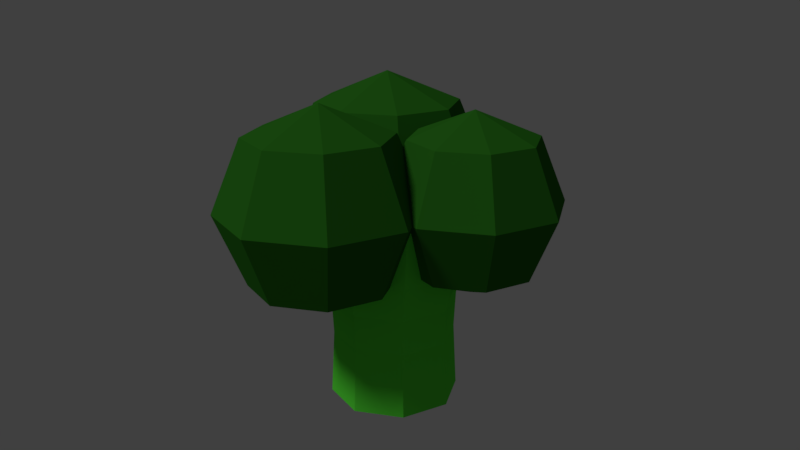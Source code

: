 # Source: broccoli.blend  (saved by Blender 2.78.0; exported with 4.5.12 LTS)
import bpy
from mathutils import Matrix  # noqa: F401  (used for matrix-valued properties, if any)

bpy.ops.wm.read_factory_settings(use_empty=True)
scene = bpy.context.scene
scene.name = 'Scene'

# ---- collections
col_collection_1 = bpy.data.collections.new('Collection 1'); scene.collection.children.link(col_collection_1)

# ---- materials (node trees are filled in below, after node groups)
mat_leaf = bpy.data.materials.new('Leaf')
mat_leaf.alpha_threshold = 0.0
mat_leaf.use_transparent_shadow = False
mat_leaf.diffuse_color = (0.1024, 0.8276, 0.0473, 1.0)
mat_leaf.roughness = 0.5
mat_leaf.specular_intensity = 0.0
mat_leaf.line_color = (0.0, 0.0, 0.0, 1.0)
mat_broc = bpy.data.materials.new('Broc')
mat_broc.alpha_threshold = 0.0
mat_broc.use_transparent_shadow = False
mat_broc.diffuse_color = (0.02358, 0.1574, 0.01224, 1.0)
mat_broc.roughness = 0.5
mat_broc.specular_intensity = 0.0
mat_broc.line_color = (0.0, 0.0, 0.0, 1.0)

# ---- material node trees

# ---- world
world_world = bpy.data.worlds.new('World'); scene.world = world_world
world_world.color = (0.05088, 0.05088, 0.05088)
world_world.use_sun_shadow = False
world_world.sun_shadow_jitter_overblur = 0.0
world_world.cycles.sampling_method = 'MANUAL'

# ---- cameras
cam_camera = bpy.data.cameras.new('Camera')
cam_camera.clip_end = 100.0
cam_camera.lens = 35.0
cam_camera.sensor_width = 32.0
cam_camera.sensor_height = 18.0
cam_camera.ortho_scale = 7.314
cam_camera.dof.focus_distance = 0.0
cam_camera.dof.aperture_fstop = 128.0

# ---- lights
light_lamp = bpy.data.lights.new('Lamp', 'SUN')
light_lamp.transmission_factor = 0.0
light_lamp.cutoff_distance = 30.0
light_lamp.angle = 0.1993
light_lamp.energy = 1.0
light_lamp.shadow_buffer_clip_start = 1.001
light_lamp.shadow_soft_size = 0.1
light_lamp.shadow_cascade_max_distance = 1000.0

# ---- meshes
me_plane_001 = bpy.data.meshes.new('Plane.001')
me_plane_001.from_pydata([(-0.2217, -0.4079, 1.108), (-0.3072, -0.4934, 0.8154), (-0.2217, -0.4079, 0.5233), (-0.3072, -0.2013, 1.108), (-0.4282, -0.2013, 0.8154), (-0.3072, -0.2013, 0.5233), (-0.2217, 0.005248, 1.108), (-0.3072, 0.0908, 0.8154), (-0.2217, 0.005248, 0.5233), (-0.01513, 0.0908, 1.108), (-0.01513, 0.2118, 0.8154), (-0.01513, 0.0908, 0.5233), (-0.01513, -0.2013, 1.229), (0.1914, 0.005248, 1.108), (0.277, 0.0908, 0.8154), (0.1914, 0.005248, 0.5233), (0.277, -0.2013, 1.108), (0.398, -0.2013, 0.8154), (0.277, -0.2013, 0.5233), (-0.01513, -0.2013, 0.4023), (0.1914, -0.4079, 1.108), (0.277, -0.4934, 0.8154), (0.1914, -0.4079, 0.5233), (-0.01513, -0.4934, 1.108), (-0.01513, -0.6144, 0.8154), (-0.01513, -0.4934, 0.5233), (-0.2649, 0.02069, 0.572), (-0.2649, -0.08014, 0.8154), (-0.2649, 0.02069, 1.059), (-0.09274, 0.09199, 0.572), (-0.02145, 0.02069, 0.8154), (-0.09274, 0.09199, 1.059), (-0.2649, 0.2641, 0.4712), (-0.02145, 0.2641, 0.572), (0.07938, 0.2641, 0.8154), (-0.02145, 0.2641, 1.059), (-0.09274, 0.4362, 0.572), (-0.02145, 0.5075, 0.8154), (-0.09274, 0.4362, 1.059), (-0.2649, 0.2641, 1.16), (-0.2649, 0.5075, 0.572), (-0.2649, 0.6084, 0.8154), (-0.2649, 0.5075, 1.059), (-0.437, 0.4362, 0.572), (-0.5083, 0.5075, 0.8154), (-0.437, 0.4362, 1.059), (-0.5083, 0.2641, 0.572), (-0.6091, 0.2641, 0.8154), (-0.5083, 0.2641, 1.059), (-0.437, 0.09199, 0.572), (-0.5083, 0.02069, 0.8154), (-0.437, 0.09199, 1.059), (0.08876, 0.07286, 1.086), (0.009538, -0.006356, 0.8154), (0.08876, 0.07286, 0.545), (0.009538, 0.2641, 1.086), (-0.1025, 0.2641, 0.8154), (0.009538, 0.2641, 0.545), (0.08876, 0.4554, 1.086), (0.009538, 0.5346, 0.8154), (0.08876, 0.4554, 0.545), (0.28, 0.5346, 1.086), (0.28, 0.6466, 0.8154), (0.28, 0.5346, 0.545), (0.28, 0.2641, 1.198), (0.4713, 0.4554, 1.086), (0.5505, 0.5346, 0.8154), (0.4713, 0.4554, 0.545), (0.5505, 0.2641, 1.086), (0.6625, 0.2641, 0.8154), (0.5505, 0.2641, 0.545), (0.28, 0.2641, 0.4329), (0.4713, 0.07286, 1.086), (0.5505, -0.006356, 0.8154), (0.4713, 0.07286, 0.545), (0.28, -0.006356, 1.086), (0.28, -0.1184, 0.8154), (0.28, -0.006356, 0.545), (9.866e-07, -0.141, 0.01425), (9.863e-07, -0.2442, 0.8018), (-0.1768, -0.0678, 0.01425), (-0.2497, -0.1407, 0.8018), (-0.25, 0.109, 0.01425), (-0.3531, 0.109, 0.8018), (-0.1768, 0.2858, 0.01425), (-0.2497, 0.3587, 0.8018), (9.662e-07, 0.359, 0.01425), (9.572e-07, 0.4621, 0.8018), (0.1768, 0.2858, 0.01425), (0.2497, 0.3587, 0.8018), (0.25, 0.109, 0.01425), (0.3531, 0.109, 0.8018), (0.1768, -0.0678, 0.01425), (0.2497, -0.1407, 0.8018), (-0.1919, -0.08292, 0.5426), (-0.1672, -0.05826, 0.2658), (-0.1722, -0.06325, 0.4058), (9.855e-07, -0.1275, 0.2658), (9.838e-07, -0.1624, 0.5426), (9.861e-07, -0.1346, 0.4058), (-0.2714, 0.109, 0.5426), (-0.2365, 0.109, 0.2658), (-0.2436, 0.109, 0.4058), (-0.1919, 0.3009, 0.5426), (-0.1672, 0.2762, 0.2658), (-0.1722, 0.2812, 0.4058), (9.643e-07, 0.3804, 0.5426), (9.674e-07, 0.3455, 0.2658), (9.668e-07, 0.3526, 0.4058), (0.1919, 0.3009, 0.5426), (0.1672, 0.2762, 0.2658), (0.1722, 0.2812, 0.4058), (0.2714, 0.109, 0.5426), (0.2365, 0.109, 0.2658), (0.2436, 0.109, 0.4058), (0.1919, -0.08292, 0.5426), (0.1672, -0.05826, 0.2658), (0.1722, -0.06325, 0.4058)], [], [(19, 2, 5), (3, 12, 6), (19, 25, 2), (23, 12, 0), (25, 24, 1, 2), (24, 23, 0, 1), (19, 5, 8), (5, 4, 7, 8), (4, 3, 6, 7), (2, 1, 4, 5), (0, 12, 3), (31, 39, 28), (36, 37, 34, 33), (19, 15, 18), (32, 29, 26), (14, 13, 16, 17), (50, 51, 48, 47), (33, 34, 30, 29), (34, 35, 31, 30), (16, 12, 20), (19, 8, 11), (1, 0, 3, 4), (19, 11, 15), (7, 6, 9, 10), (11, 10, 14, 15), (21, 20, 23, 24), (19, 18, 22), (10, 9, 13, 14), (32, 40, 36), (22, 21, 24, 25), (19, 22, 25), (15, 14, 17, 18), (18, 17, 21, 22), (13, 12, 16), (29, 30, 27, 26), (35, 39, 31), (32, 33, 29), (30, 31, 28, 27), (17, 16, 20, 21), (37, 38, 35, 34), (41, 42, 38, 37), (32, 36, 33), (40, 41, 37, 36), (38, 39, 35), (20, 12, 23), (42, 39, 38), (32, 43, 40), (43, 44, 41, 40), (44, 45, 42, 41), (45, 39, 42), (46, 47, 44, 43), (49, 50, 47, 46), (47, 48, 45, 44), (51, 39, 48), (32, 46, 43), (8, 7, 10, 11), (32, 49, 46), (32, 26, 49), (26, 27, 50, 49), (27, 28, 51, 50), (28, 39, 51), (9, 12, 13), (48, 39, 45), (6, 12, 9), (71, 77, 54), (76, 75, 52, 53), (77, 76, 53, 54), (75, 64, 52), (71, 54, 57), (53, 52, 55, 56), (54, 53, 56, 57), (52, 64, 55), (71, 57, 60), (56, 55, 58, 59), (57, 56, 59, 60), (55, 64, 58), (71, 60, 63), (59, 58, 61, 62), (60, 59, 62, 63), (58, 64, 61), (61, 64, 65), (71, 63, 67), (62, 61, 65, 66), (63, 62, 66, 67), (67, 66, 69, 70), (65, 64, 68), (71, 67, 70), (66, 65, 68, 69), (70, 69, 73, 74), (68, 64, 72), (71, 70, 74), (69, 68, 72, 73), (74, 73, 76, 77), (72, 64, 75), (71, 74, 77), (73, 72, 75, 76), (78, 97, 95, 80), (80, 95, 101, 82), (100, 83, 85, 103), (115, 93, 79, 98), (103, 85, 87, 106), (84, 104, 107, 86), (109, 89, 91, 112), (106, 87, 89, 109), (112, 91, 93, 115), (86, 107, 110, 88), (88, 110, 113, 90), (81, 79, 93, 91, 89, 87, 85, 83), (82, 101, 104, 84), (90, 113, 116, 92), (94, 81, 83, 100), (92, 116, 97, 78), (78, 80, 82, 84, 86, 88, 90, 92), (98, 94, 96, 99), (99, 96, 95, 97), (94, 100, 102, 96), (96, 102, 101, 95), (100, 103, 105, 102), (102, 105, 104, 101), (103, 106, 108, 105), (105, 108, 107, 104), (106, 109, 111, 108), (108, 111, 110, 107), (109, 112, 114, 111), (111, 114, 113, 110), (112, 115, 117, 114), (114, 117, 116, 113), (115, 98, 99, 117), (117, 99, 97, 116), (98, 79, 81, 94)])
me_plane_001.polygons.foreach_set('material_index', [1, 1, 1, 1, 1, 1, 1, 1, 1, 1, 1, 1, 1, 1, 1, 1, 1, 1, 1, 1, 1, 1, 1, 1, 1, 1, 1, 1, 1, 1, 1, 1, 1, 1, 1, 1, 1, 1, 1, 1, 1, 1, 1, 1, 1, 1, 1, 1, 1, 1, 1, 1, 1, 1, 1, 1, 1, 1, 1, 1, 1, 1, 1, 1, 1, 1, 1, 1, 1, 1, 1, 1, 1, 1, 1, 1, 1, 1, 1, 1, 1, 1, 1, 1, 1, 1, 1, 1, 1, 1, 1, 1, 1, 1, 1, 1, 0, 0, 0, 0, 0, 0, 0, 0, 0, 0, 0, 0, 0, 0, 0, 0, 0, 0, 0, 0, 0, 0, 0, 0, 0, 0, 0, 0, 0, 0, 0, 0, 0, 0])
me_plane_001.materials.append(mat_leaf)
me_plane_001.materials.append(mat_broc)
me_plane_001.use_remesh_preserve_volume = False
me_plane_001.use_remesh_preserve_attributes = False
me_plane_001.use_mirror_vertex_groups = False
me_plane_001.update()

# ---- objects
ob_plane = bpy.data.objects.new('Plane', me_plane_001)
ob_lamp = bpy.data.objects.new('Lamp', light_lamp)
ob_camera = bpy.data.objects.new('Camera', cam_camera)

# ---- transforms, parenting, visibility, modifiers, constraints
ob_plane.location = (0.0, 0.0, 0.0)
ob_plane.lineart.crease_threshold = 0.0
ob_lamp.location = (4.076, 1.005, 5.904)
ob_lamp.rotation_euler = (0.6503, 0.05522, 1.866)
ob_lamp.lock_rotations_4d = False
ob_lamp.empty_display_type = 'ARROWS'
ob_lamp.color = (0.0, 0.0, 0.0, 0.0)
ob_lamp.lineart.crease_threshold = 0.0
ob_camera.location = (0.4094, 3.203, 1.77)
ob_camera.rotation_euler = (1.239, -5.738e-08, 3.003)
ob_camera.scale = (1.0, 1.0, 1.0)
ob_camera.lock_rotations_4d = False
ob_camera.empty_display_type = 'ARROWS'
ob_camera.color = (0.0, 0.0, 0.0, 0.0)
ob_camera.display_type = 'WIRE'
ob_camera.lineart.crease_threshold = 0.0

# ---- collection membership
col_collection_1.objects.link(ob_plane)
col_collection_1.objects.link(ob_lamp)
col_collection_1.objects.link(ob_camera)

# ---- scene / render settings (as saved in the file)
scene.camera = ob_camera
scene.frame_start = 1; scene.frame_end = 250; scene.frame_set(1)
scene.render.engine = 'BLENDER_EEVEE_NEXT'
scene.render.resolution_percentage = 50
scene.render.dither_intensity = 0.0
scene.cycles.use_denoising = False
scene.cycles.samples = 128
scene.cycles.sampling_pattern = 'TABULATED_SOBOL'
scene.cycles.light_sampling_threshold = 0.0
scene.cycles.use_adaptive_sampling = False
scene.cycles.use_light_tree = False
scene.cycles.blur_glossy = 0.0
scene.cycles.sample_clamp_indirect = 0.0
scene.view_settings.view_transform = 'Standard'
bpy.context.view_layer.update()
